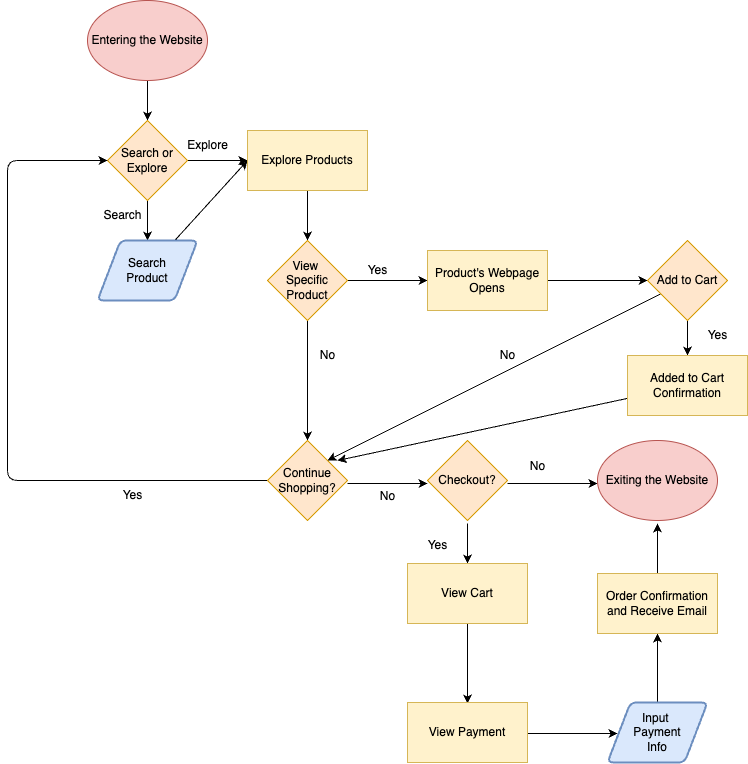

The diagram above was exported from draw.io. Its source (the exported page's mxGraphModel, read from the mxfile embedded in the PNG):
<mxGraphModel dx="853" dy="757" grid="1" gridSize="10" guides="1" tooltips="1" connect="1" arrows="1" fold="1" page="1" pageScale="1" pageWidth="850" pageHeight="1100" math="0" shadow="0">
  <root>
    <mxCell id="0" />
    <mxCell id="1" parent="0" />
    <mxCell id="5" value="" style="edgeStyle=none;html=1;" edge="1" parent="1" source="2" target="4">
      <mxGeometry relative="1" as="geometry" />
    </mxCell>
    <mxCell id="2" value="Entering the Website" style="ellipse;whiteSpace=wrap;html=1;fillColor=#f8cecc;strokeColor=#b85450;" vertex="1" parent="1">
      <mxGeometry x="100" y="40" width="120" height="80" as="geometry" />
    </mxCell>
    <mxCell id="7" value="" style="edgeStyle=none;html=1;" edge="1" parent="1" source="4" target="6">
      <mxGeometry relative="1" as="geometry" />
    </mxCell>
    <mxCell id="10" value="" style="edgeStyle=none;html=1;" edge="1" parent="1" source="4" target="9">
      <mxGeometry relative="1" as="geometry" />
    </mxCell>
    <mxCell id="4" value="Search or Explore" style="rhombus;whiteSpace=wrap;html=1;fillColor=#ffe6cc;strokeColor=#d79b00;" vertex="1" parent="1">
      <mxGeometry x="120" y="160" width="80" height="80" as="geometry" />
    </mxCell>
    <mxCell id="11" style="edgeStyle=none;html=1;entryX=0;entryY=0.5;entryDx=0;entryDy=0;" edge="1" parent="1" source="6" target="9">
      <mxGeometry relative="1" as="geometry" />
    </mxCell>
    <mxCell id="6" value="Search&lt;div&gt;Product&lt;/div&gt;" style="shape=parallelogram;html=1;strokeWidth=2;perimeter=parallelogramPerimeter;whiteSpace=wrap;rounded=1;arcSize=12;size=0.23;fillColor=#dae8fc;strokeColor=#6c8ebf;" vertex="1" parent="1">
      <mxGeometry x="110" y="280" width="100" height="60" as="geometry" />
    </mxCell>
    <mxCell id="8" value="Search" style="text;html=1;align=center;verticalAlign=middle;resizable=0;points=[];autosize=1;strokeColor=none;fillColor=none;" vertex="1" parent="1">
      <mxGeometry x="105" y="240" width="60" height="30" as="geometry" />
    </mxCell>
    <mxCell id="14" value="" style="edgeStyle=none;html=1;" edge="1" parent="1" source="9" target="13">
      <mxGeometry relative="1" as="geometry" />
    </mxCell>
    <mxCell id="9" value="Explore Products" style="whiteSpace=wrap;html=1;fillColor=#fff2cc;strokeColor=#d6b656;" vertex="1" parent="1">
      <mxGeometry x="260" y="170" width="120" height="60" as="geometry" />
    </mxCell>
    <mxCell id="16" value="" style="edgeStyle=none;html=1;" edge="1" parent="1" source="13" target="15">
      <mxGeometry relative="1" as="geometry" />
    </mxCell>
    <mxCell id="18" value="" style="edgeStyle=none;html=1;" edge="1" parent="1" source="13" target="17">
      <mxGeometry relative="1" as="geometry" />
    </mxCell>
    <mxCell id="13" value="View&amp;nbsp;&lt;div&gt;Specific Product&lt;/div&gt;" style="rhombus;whiteSpace=wrap;html=1;fillColor=#ffe6cc;strokeColor=#d79b00;" vertex="1" parent="1">
      <mxGeometry x="280" y="280" width="80" height="80" as="geometry" />
    </mxCell>
    <mxCell id="48" value="" style="edgeStyle=none;html=1;" edge="1" parent="1" source="15" target="47">
      <mxGeometry relative="1" as="geometry" />
    </mxCell>
    <mxCell id="15" value="Product's Webpage Opens" style="whiteSpace=wrap;html=1;fillColor=#fff2cc;strokeColor=#d6b656;" vertex="1" parent="1">
      <mxGeometry x="440" y="290" width="120" height="60" as="geometry" />
    </mxCell>
    <mxCell id="25" value="" style="edgeStyle=none;html=1;" edge="1" parent="1">
      <mxGeometry relative="1" as="geometry">
        <mxPoint x="360" y="523" as="sourcePoint" />
        <mxPoint x="440" y="523" as="targetPoint" />
      </mxGeometry>
    </mxCell>
    <mxCell id="35" style="edgeStyle=none;html=1;exitX=0;exitY=0.5;exitDx=0;exitDy=0;entryX=0;entryY=0.5;entryDx=0;entryDy=0;" edge="1" parent="1" source="17" target="4">
      <mxGeometry relative="1" as="geometry">
        <Array as="points">
          <mxPoint x="20" y="520" />
          <mxPoint x="20" y="380" />
          <mxPoint x="20" y="280" />
          <mxPoint x="20" y="200" />
        </Array>
      </mxGeometry>
    </mxCell>
    <mxCell id="17" value="Continue Shopping?" style="rhombus;whiteSpace=wrap;html=1;fillColor=#ffe6cc;strokeColor=#d79b00;" vertex="1" parent="1">
      <mxGeometry x="280" y="480" width="80" height="80" as="geometry" />
    </mxCell>
    <mxCell id="19" value="Yes" style="text;html=1;align=center;verticalAlign=middle;resizable=0;points=[];autosize=1;strokeColor=none;fillColor=none;" vertex="1" parent="1">
      <mxGeometry x="370" y="295" width="40" height="30" as="geometry" />
    </mxCell>
    <mxCell id="20" value="No" style="text;html=1;align=center;verticalAlign=middle;resizable=0;points=[];autosize=1;strokeColor=none;fillColor=none;" vertex="1" parent="1">
      <mxGeometry x="320" y="380" width="40" height="30" as="geometry" />
    </mxCell>
    <mxCell id="23" value="Yes" style="text;html=1;align=center;verticalAlign=middle;resizable=0;points=[];autosize=1;strokeColor=none;fillColor=none;" vertex="1" parent="1">
      <mxGeometry x="125" y="520" width="40" height="30" as="geometry" />
    </mxCell>
    <mxCell id="28" value="" style="edgeStyle=none;html=1;" edge="1" parent="1">
      <mxGeometry relative="1" as="geometry">
        <mxPoint x="520" y="523" as="sourcePoint" />
        <mxPoint x="610" y="523" as="targetPoint" />
      </mxGeometry>
    </mxCell>
    <mxCell id="31" value="" style="edgeStyle=none;html=1;" edge="1" parent="1" target="30">
      <mxGeometry relative="1" as="geometry">
        <mxPoint x="480" y="563" as="sourcePoint" />
      </mxGeometry>
    </mxCell>
    <mxCell id="24" value="Checkout?" style="rhombus;whiteSpace=wrap;html=1;fillColor=#ffe6cc;strokeColor=#d79b00;" vertex="1" parent="1">
      <mxGeometry x="440" y="480" width="80" height="80" as="geometry" />
    </mxCell>
    <mxCell id="26" value="No" style="text;html=1;align=center;verticalAlign=middle;resizable=0;points=[];autosize=1;strokeColor=none;fillColor=none;" vertex="1" parent="1">
      <mxGeometry x="380" y="521" width="40" height="30" as="geometry" />
    </mxCell>
    <mxCell id="27" value="Exiting the Website" style="ellipse;whiteSpace=wrap;html=1;fillColor=#f8cecc;strokeColor=#b85450;" vertex="1" parent="1">
      <mxGeometry x="610" y="480" width="120" height="80" as="geometry" />
    </mxCell>
    <mxCell id="29" value="No" style="text;html=1;align=center;verticalAlign=middle;resizable=0;points=[];autosize=1;strokeColor=none;fillColor=none;" vertex="1" parent="1">
      <mxGeometry x="530" y="491" width="40" height="30" as="geometry" />
    </mxCell>
    <mxCell id="38" value="" style="edgeStyle=none;html=1;" edge="1" parent="1" source="30">
      <mxGeometry relative="1" as="geometry">
        <mxPoint x="480" y="743.0000000000002" as="targetPoint" />
      </mxGeometry>
    </mxCell>
    <mxCell id="30" value="View Cart" style="whiteSpace=wrap;html=1;fillColor=#fff2cc;strokeColor=#d6b656;" vertex="1" parent="1">
      <mxGeometry x="420" y="603" width="120" height="60" as="geometry" />
    </mxCell>
    <mxCell id="42" value="" style="edgeStyle=none;html=1;" edge="1" parent="1">
      <mxGeometry relative="1" as="geometry">
        <mxPoint x="540" y="773.0000000000002" as="sourcePoint" />
        <mxPoint x="630" y="773" as="targetPoint" />
      </mxGeometry>
    </mxCell>
    <mxCell id="37" value="View Payment" style="whiteSpace=wrap;html=1;fillColor=#fff2cc;strokeColor=#d6b656;" vertex="1" parent="1">
      <mxGeometry x="420" y="742" width="120" height="60" as="geometry" />
    </mxCell>
    <mxCell id="45" value="" style="edgeStyle=none;html=1;" edge="1" parent="1">
      <mxGeometry relative="1" as="geometry">
        <mxPoint x="670" y="743.0000000000002" as="sourcePoint" />
        <mxPoint x="670" y="673" as="targetPoint" />
      </mxGeometry>
    </mxCell>
    <mxCell id="43" value="Input&amp;nbsp;&lt;div&gt;Payment&lt;/div&gt;&lt;div&gt;Info&lt;/div&gt;" style="shape=parallelogram;html=1;strokeWidth=2;perimeter=parallelogramPerimeter;whiteSpace=wrap;rounded=1;arcSize=12;size=0.23;fillColor=#dae8fc;strokeColor=#6c8ebf;" vertex="1" parent="1">
      <mxGeometry x="620" y="742" width="100" height="60" as="geometry" />
    </mxCell>
    <mxCell id="46" style="edgeStyle=none;html=1;entryX=0.5;entryY=1;entryDx=0;entryDy=0;" edge="1" parent="1">
      <mxGeometry relative="1" as="geometry">
        <mxPoint x="670" y="613" as="sourcePoint" />
        <mxPoint x="670" y="563" as="targetPoint" />
      </mxGeometry>
    </mxCell>
    <mxCell id="49" style="edgeStyle=none;html=1;entryX=1;entryY=0;entryDx=0;entryDy=0;" edge="1" parent="1" source="47" target="17">
      <mxGeometry relative="1" as="geometry" />
    </mxCell>
    <mxCell id="51" value="" style="edgeStyle=none;html=1;" edge="1" parent="1" source="47" target="53">
      <mxGeometry relative="1" as="geometry">
        <mxPoint x="700" y="400" as="targetPoint" />
      </mxGeometry>
    </mxCell>
    <mxCell id="47" value="Add to Cart" style="rhombus;whiteSpace=wrap;html=1;fillColor=#ffe6cc;strokeColor=#d79b00;" vertex="1" parent="1">
      <mxGeometry x="660" y="280" width="80" height="80" as="geometry" />
    </mxCell>
    <mxCell id="50" value="No" style="text;html=1;align=center;verticalAlign=middle;resizable=0;points=[];autosize=1;strokeColor=none;fillColor=none;" vertex="1" parent="1">
      <mxGeometry x="500" y="380" width="40" height="30" as="geometry" />
    </mxCell>
    <mxCell id="54" style="edgeStyle=none;html=1;" edge="1" parent="1" source="53">
      <mxGeometry relative="1" as="geometry">
        <mxPoint x="350" y="500" as="targetPoint" />
      </mxGeometry>
    </mxCell>
    <mxCell id="53" value="Added to Cart Confirmation" style="rounded=0;whiteSpace=wrap;html=1;fillColor=#fff2cc;strokeColor=#d6b656;" vertex="1" parent="1">
      <mxGeometry x="640" y="395" width="120" height="60" as="geometry" />
    </mxCell>
    <mxCell id="55" value="Yes" style="text;html=1;align=center;verticalAlign=middle;resizable=0;points=[];autosize=1;strokeColor=none;fillColor=none;" vertex="1" parent="1">
      <mxGeometry x="710" y="360" width="40" height="30" as="geometry" />
    </mxCell>
    <mxCell id="56" value="Explore" style="text;html=1;align=center;verticalAlign=middle;resizable=0;points=[];autosize=1;strokeColor=none;fillColor=none;" vertex="1" parent="1">
      <mxGeometry x="190" y="170" width="60" height="30" as="geometry" />
    </mxCell>
    <mxCell id="57" value="Yes" style="text;html=1;align=center;verticalAlign=middle;resizable=0;points=[];autosize=1;strokeColor=none;fillColor=none;" vertex="1" parent="1">
      <mxGeometry x="430" y="570" width="40" height="30" as="geometry" />
    </mxCell>
    <mxCell id="59" value="Order Confirmation and Receive Email" style="whiteSpace=wrap;html=1;fillColor=#fff2cc;strokeColor=#d6b656;" vertex="1" parent="1">
      <mxGeometry x="610" y="613" width="120" height="60" as="geometry" />
    </mxCell>
  </root>
</mxGraphModel>